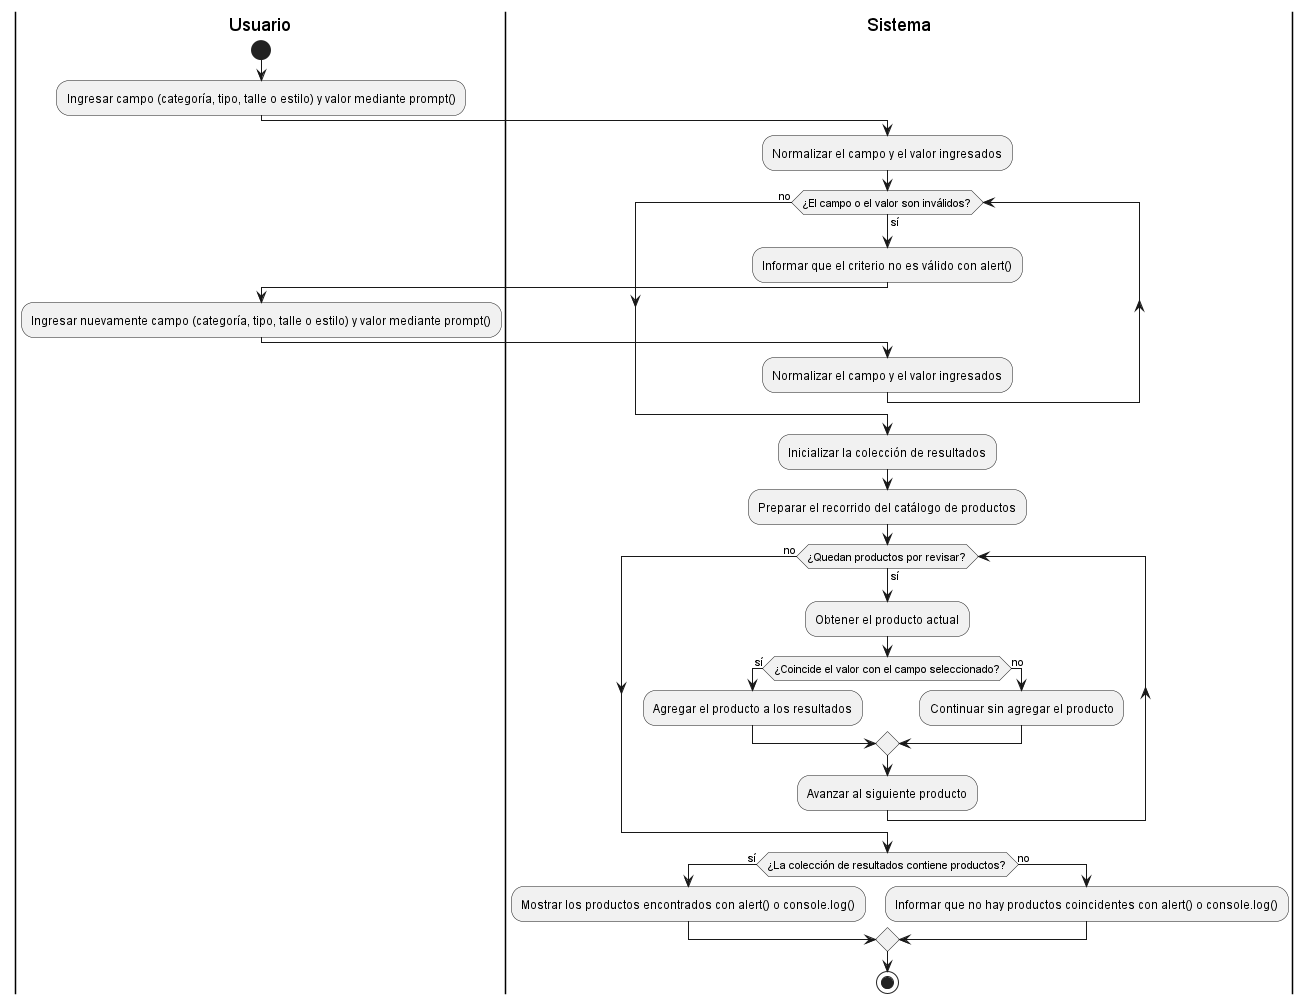

The diagram above was rendered by PlantUML. Its source (embedded in the PNG):
@startuml
|Usuario|
start
:Ingresar campo (categoría, tipo, talle o estilo) y valor mediante prompt();
|Sistema|
:Normalizar el campo y el valor ingresados;
while (¿El campo o el valor son inválidos?) is (sí)
  :Informar que el criterio no es válido con alert();
  |Usuario|
  :Ingresar nuevamente campo (categoría, tipo, talle o estilo) y valor mediante prompt();
  |Sistema|
  :Normalizar el campo y el valor ingresados;
endwhile (no)

:Inicializar la colección de resultados;
:Preparar el recorrido del catálogo de productos;
while (¿Quedan productos por revisar?) is (sí)
  :Obtener el producto actual;
  if (¿Coincide el valor con el campo seleccionado?) then (sí)
    :Agregar el producto a los resultados;
  else (no)
    :Continuar sin agregar el producto;
  endif
  :Avanzar al siguiente producto;
endwhile (no)

if (¿La colección de resultados contiene productos?) then (sí)
  :Mostrar los productos encontrados con alert() o console.log();
else (no)
  :Informar que no hay productos coincidentes con alert() o console.log();
endif
stop
@enduml